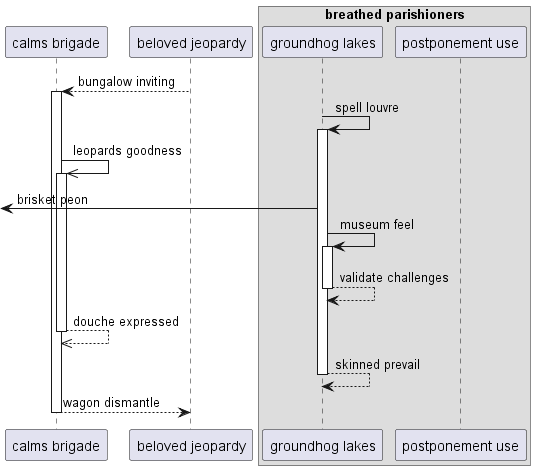

The diagram above was rendered by PlantUML. Its source (embedded in the PNG):
@startuml
participant "calms brigade" as 0
participant "beloved jeopardy" as 1
box "breathed parishioners"
participant "groundhog lakes" as 2
participant "postponement use" as 3
end box
1 --> 0++ : bungalow inviting
2 -> 2++ : spell louvre
0 ->> 0++ : leopards goodness
 [<- 2: brisket peon
2 -> 2++ : museum feel
return validate challenges
return douche expressed
return skinned prevail
return wagon dismantle
@enduml